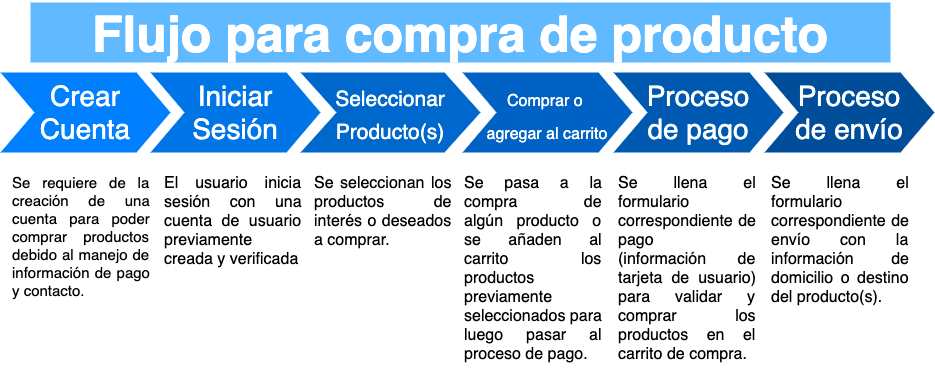

The diagram above was exported from draw.io. Its source (the exported page's mxGraphModel, read from the mxfile embedded in the PNG):
<mxGraphModel dx="1577" dy="825" grid="1" gridSize="10" guides="1" tooltips="1" connect="1" arrows="1" fold="1" page="1" pageScale="1" pageWidth="1100" pageHeight="850" background="#ffffff" math="0" shadow="0">
  <root>
    <mxCell id="0" />
    <mxCell id="1" parent="0" />
    <mxCell id="57fe6abec08f04cb-1" value="Crear Cuenta" style="shape=step;whiteSpace=wrap;html=1;fontSize=28;fillColor=#0080FF;fontColor=#FFFFFF;strokeColor=none;" parent="1" vertex="1">
      <mxGeometry x="90" y="180" width="170" height="80" as="geometry" />
    </mxCell>
    <mxCell id="57fe6abec08f04cb-2" value="Iniciar Sesión" style="shape=step;whiteSpace=wrap;html=1;fontSize=28;fillColor=#0075E8;fontColor=#FFFFFF;strokeColor=none;" parent="1" vertex="1">
      <mxGeometry x="240" y="180" width="170" height="80" as="geometry" />
    </mxCell>
    <mxCell id="57fe6abec08f04cb-3" value="&lt;font style=&quot;line-height: 0% ; font-size: 21px&quot;&gt;Seleccionar Producto(s)&lt;/font&gt;" style="shape=step;whiteSpace=wrap;html=1;fontSize=28;fillColor=#0067CC;fontColor=#FFFFFF;strokeColor=none;" parent="1" vertex="1">
      <mxGeometry x="390" y="180" width="180" height="80" as="geometry" />
    </mxCell>
    <mxCell id="57fe6abec08f04cb-4" value="&lt;font style=&quot;font-size: 16px ; line-height: 40%&quot;&gt;Comprar o &lt;br&gt;agregar al carrito&lt;/font&gt;" style="shape=step;whiteSpace=wrap;html=1;fontSize=28;fillColor=#0062C4;fontColor=#FFFFFF;strokeColor=none;" parent="1" vertex="1">
      <mxGeometry x="552" y="180" width="170" height="80" as="geometry" />
    </mxCell>
    <mxCell id="57fe6abec08f04cb-5" value="Proceso&lt;br&gt;de pago" style="shape=step;whiteSpace=wrap;html=1;fontSize=28;fillColor=#0059B0;fontColor=#FFFFFF;strokeColor=none;" parent="1" vertex="1">
      <mxGeometry x="703" y="180" width="170" height="80" as="geometry" />
    </mxCell>
    <mxCell id="57fe6abec08f04cb-6" value="Proceso&lt;br&gt;de envío" style="shape=step;whiteSpace=wrap;html=1;fontSize=28;fillColor=#004D99;fontColor=#FFFFFF;strokeColor=none;" parent="1" vertex="1">
      <mxGeometry x="854" y="180" width="170" height="80" as="geometry" />
    </mxCell>
    <mxCell id="57fe6abec08f04cb-7" value="&lt;font style=&quot;font-size: 50px&quot; color=&quot;#ffffff&quot;&gt;Flujo para compra de producto&lt;/font&gt;" style="text;html=1;strokeColor=none;fillColor=#61BAFF;align=center;verticalAlign=middle;whiteSpace=wrap;fontSize=54;fontStyle=1;fontColor=#004D99;" parent="1" vertex="1">
      <mxGeometry x="120" y="110" width="860" height="60" as="geometry" />
    </mxCell>
    <mxCell id="57fe6abec08f04cb-8" value="&lt;div style=&quot;text-align: justify&quot;&gt;&lt;span style=&quot;font-size: 15px&quot;&gt;Se requiere de la creación de una cuenta para poder comprar productos debido al manejo de información de pago y contacto.&lt;/span&gt;&lt;/div&gt;" style="text;spacingTop=-5;fillColor=#ffffff;whiteSpace=wrap;html=1;align=left;fontSize=12;fontFamily=Helvetica;fillColor=none;strokeColor=none;" parent="1" vertex="1">
      <mxGeometry x="100" y="280" width="140" height="130" as="geometry" />
    </mxCell>
    <mxCell id="57fe6abec08f04cb-9" value="&lt;div style=&quot;text-align: justify&quot;&gt;&lt;span&gt;&lt;font&gt;&lt;span style=&quot;font-size: 16px&quot;&gt;El usuario inicia sesión&amp;nbsp;con una cuenta de usuario previamente creada y verificada&lt;/span&gt;&lt;/font&gt;&lt;/span&gt;&lt;/div&gt;" style="text;spacingTop=-5;fillColor=#ffffff;whiteSpace=wrap;html=1;align=left;fontSize=12;fontFamily=Helvetica;fillColor=none;strokeColor=none;" parent="1" vertex="1">
      <mxGeometry x="252" y="280" width="140" height="120" as="geometry" />
    </mxCell>
    <mxCell id="57fe6abec08f04cb-10" value="&lt;div style=&quot;text-align: justify&quot;&gt;&lt;span style=&quot;font-size: 16px&quot;&gt;Se seleccionan los productos de interés o deseados a comprar.&lt;/span&gt;&lt;/div&gt;" style="text;spacingTop=-5;fillColor=#ffffff;whiteSpace=wrap;html=1;align=left;fontSize=12;fontFamily=Helvetica;fillColor=none;strokeColor=none;" parent="1" vertex="1">
      <mxGeometry x="402" y="280" width="140" height="130" as="geometry" />
    </mxCell>
    <mxCell id="57fe6abec08f04cb-11" value="&lt;div style=&quot;text-align: justify&quot;&gt;&lt;span&gt;&lt;span style=&quot;font-size: 16px&quot;&gt;Se pasa a la compra de algún&amp;nbsp;producto o se añaden al carrito los productos previamente seleccionados para luego pasar al proceso de pago.&lt;/span&gt;&lt;/span&gt;&lt;span style=&quot;font-size: 16px&quot;&gt;&amp;nbsp;&lt;/span&gt;&lt;/div&gt;" style="text;spacingTop=-5;fillColor=#ffffff;whiteSpace=wrap;html=1;align=left;fontSize=12;fontFamily=Helvetica;fillColor=none;strokeColor=none;" parent="1" vertex="1">
      <mxGeometry x="552" y="280" width="140" height="190" as="geometry" />
    </mxCell>
    <mxCell id="57fe6abec08f04cb-12" value="&lt;div style=&quot;text-align: justify&quot;&gt;&lt;span style=&quot;font-size: 16px&quot;&gt;Se llena el formulario correspondiente de pago (información&amp;nbsp;de tarjeta de usuario) para validar y comprar los productos en el carrito de compra.&lt;/span&gt;&lt;/div&gt;" style="text;spacingTop=-5;fillColor=#ffffff;whiteSpace=wrap;html=1;align=left;fontSize=12;fontFamily=Helvetica;fillColor=none;strokeColor=none;" parent="1" vertex="1">
      <mxGeometry x="706" y="280" width="140" height="200" as="geometry" />
    </mxCell>
    <mxCell id="57fe6abec08f04cb-13" value="&lt;div style=&quot;text-align: justify&quot;&gt;&lt;span style=&quot;font-size: 16px&quot;&gt;Se llena el formulario correspondiente de envío con la información de domicilio o destino del producto(s).&lt;/span&gt;&lt;/div&gt;" style="text;spacingTop=-5;fillColor=#ffffff;whiteSpace=wrap;html=1;align=left;fontSize=12;fontFamily=Helvetica;fillColor=none;strokeColor=none;" parent="1" vertex="1">
      <mxGeometry x="859" y="280" width="140" height="140" as="geometry" />
    </mxCell>
  </root>
</mxGraphModel>